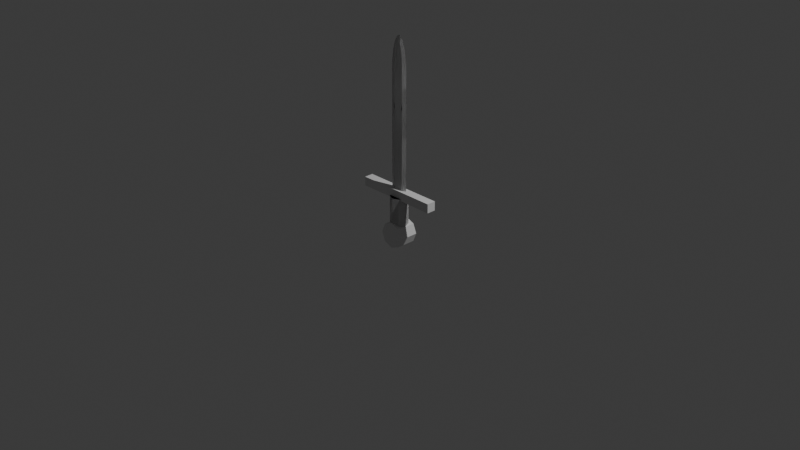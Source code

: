 # Source: C42-S05-V02_Adding_Form.blend  (saved by Blender 4.2.66; exported with 4.5.12 LTS)
import bpy
from mathutils import Matrix  # noqa: F401  (used for matrix-valued properties, if any)

bpy.ops.wm.read_factory_settings(use_empty=True)
scene = bpy.context.scene
scene.name = 'Scene'

# ---- collections
col_collection = bpy.data.collections.new('Collection'); scene.collection.children.link(col_collection)

# ---- materials (node trees are filled in below, after node groups)
mat_material = bpy.data.materials.new('Material')
mat_material.alpha_threshold = 0.0
mat_material.use_transparent_shadow = False
mat_material.roughness = 0.5
mat_material.line_color = (0.0, 0.0, 0.0, 1.0)

# ---- node groups
ng_smooth_by_angle = bpy.data.node_groups.new('Smooth by Angle', 'GeometryNodeTree')
_s = ng_smooth_by_angle.interface.new_socket(name='Mesh', in_out='OUTPUT', socket_type='NodeSocketGeometry')
_s = ng_smooth_by_angle.interface.new_socket(name='Mesh', in_out='INPUT', socket_type='NodeSocketGeometry')
_s = ng_smooth_by_angle.interface.new_socket(name='Angle', in_out='INPUT', socket_type='NodeSocketFloat')
_s.subtype = 'ANGLE'
_s.default_value = 0.5236
_s.min_value = 0.0
_s.max_value = 3.142
_s.description = 'Maximum face angle for smooth edges'
_s = ng_smooth_by_angle.interface.new_socket(name='Ignore Sharpness', in_out='INPUT', socket_type='NodeSocketBool')
_s.force_non_field = True
ng_smooth_by_angle.description = 'Set the sharpness of mesh edges based on the angle between the neighboring faces'
ng_smooth_by_angle.is_modifier = True
_N = ng_smooth_by_angle.nodes; _L = ng_smooth_by_angle.links
n0 = _N.new('GeometryNodeSetShadeSmooth'); n0.name = 'Set Shade Smooth'; n0.location = (120, -80)
n0.domain = 'EDGE'
n1 = _N.new('GeometryNodeSetShadeSmooth'); n1.name = 'Set Shade Smooth.001'; n1.location = (300, -80)
n2 = _N.new('NodeGroupOutput'); n2.name = 'Group Output'; n2.location = (480, -80)
n3 = _N.new('GeometryNodeInputMeshEdgeAngle'); n3.name = 'Edge Angle'; n3.location = (-440, -240)
n4 = _N.new('NodeGroupInput'); n4.name = 'Group Input'; n4.location = (-80, -80)
n5 = _N.new('GeometryNodeInputEdgeSmooth'); n5.name = 'Is Edge Smooth'; n5.location = (-260, -120)
n6 = _N.new('GeometryNodeInputShadeSmooth'); n6.name = 'Is Shade Smooth'; n6.location = (-440, -397)
n7 = _N.new('FunctionNodeCompare'); n7.name = 'Compare'; n7.location = (-260, -260)
n7.operation = 'LESS_EQUAL'
n7.inputs[6].default_value = (0.0, 0.0, 0.0, 0.0)
n7.inputs[7].default_value = (0.0, 0.0, 0.0, 0.0)
n8 = _N.new('FunctionNodeBooleanMath'); n8.name = 'Boolean Math.001'; n8.location = (-80, -260)
n9 = _N.new('NodeGroupInput'); n9.name = 'Group Input.001'; n9.location = (-440, -329)
n10 = _N.new('NodeGroupInput'); n10.name = 'Group Input.002'; n10.location = (-259, -189)
n11 = _N.new('FunctionNodeBooleanMath'); n11.name = 'Boolean Math'; n11.location = (-80, -149)
n11.operation = 'OR'
n12 = _N.new('FunctionNodeBooleanMath'); n12.name = 'Boolean Math.002'; n12.location = (-260, -380)
n12.operation = 'OR'
n13 = _N.new('NodeGroupInput'); n13.name = 'Group Input.003'; n13.location = (-440, -460)
_L.new(n3.outputs[0], n7.inputs[0])
_L.new(n1.outputs[0], n2.inputs[0])
_L.new(n9.outputs[1], n7.inputs[1])
_L.new(n7.outputs[0], n8.inputs[0])
_L.new(n4.outputs[0], n0.inputs[0])
_L.new(n0.outputs[0], n1.inputs[0])
_L.new(n8.outputs[0], n0.inputs[2])
_L.new(n10.outputs[2], n11.inputs[1])
_L.new(n5.outputs[0], n11.inputs[0])
_L.new(n11.outputs[0], n0.inputs[1])
_L.new(n13.outputs[2], n12.inputs[1])
_L.new(n6.outputs[0], n12.inputs[0])
_L.new(n12.outputs[0], n8.inputs[1])
n2.is_active_output = True

# ---- material node trees
mat_material.use_nodes = True; mat_material.node_tree.nodes.clear()
_N = mat_material.node_tree.nodes; _L = mat_material.node_tree.links
n0 = _N.new('ShaderNodeOutputMaterial'); n0.name = 'Material Output'; n0.location = (300, 300)
n1 = _N.new('ShaderNodeBsdfPrincipled'); n1.name = 'Principled BSDF'; n1.location = (10, 300)
n1.inputs[3].default_value = 1.45
_L.new(n1.outputs[0], n0.inputs[0])
n0.is_active_output = True

# ---- world
world_world = bpy.data.worlds.new('World'); scene.world = world_world
world_world.use_nodes = True; world_world.node_tree.nodes.clear()
_N = world_world.node_tree.nodes; _L = world_world.node_tree.links
n0 = _N.new('ShaderNodeOutputWorld'); n0.name = 'World Output'; n0.location = (300, 300)
n1 = _N.new('ShaderNodeBackground'); n1.name = 'Background'; n1.location = (10, 300)
n1.inputs[0].default_value = (0.05088, 0.05088, 0.05088, 1.0)
_L.new(n1.outputs[0], n0.inputs[0])
n0.is_active_output = True
world_world.color = (0.05088, 0.05088, 0.05088)
world_world.sun_shadow_jitter_overblur = 0.0

# ---- cameras
cam_camera = bpy.data.cameras.new('Camera')
cam_camera.clip_end = 100.0
cam_camera.ortho_scale = 7.314

# ---- lights
light_light = bpy.data.lights.new('Light', 'POINT')
light_light.energy = 1000.0
light_light.shadow_soft_size = 0.1

# ---- meshes
me_cube = bpy.data.meshes.new('Cube')
me_cube.from_pydata([(0.0, 0.009934, -0.3135), (0.09916, 0.0, 1.146), (0.09916, 0.0, -0.3135), (0.0, 0.0, 1.371), (0.0, 0.0, -0.3135), (0.05716, 0.01646, 1.141), (0.09916, 0.0, 1.146), (0.05716, 0.02365, -0.3135), (0.09916, 0.0, -0.3135), (0.0, 3.725e-09, 1.371), (0.0, 0.006718, 1.281), (0.09916, 0.0, 0.8539), (0.09916, 0.0, 0.562), (0.09916, 0.0, 0.2702), (0.09916, 0.0, -0.02165), (0.09916, 0.0, 0.8539), (0.09916, 0.0, 0.562), (0.09916, 0.0, 0.2702), (0.09916, 0.0, -0.02165), (0.05716, 0.01646, -0.02265), (0.05716, 0.01646, 0.2682), (0.05716, 0.01646, 0.559), (0.05716, 0.01646, 0.8499), (0.0, 0.002746, -0.01874), (0.0, 0.01646, 0.2679), (0.0, 0.01646, 0.5771), (0.0, 0.01646, 0.9016)], [], [(6, 9, 3, 1), (26, 10, 5, 22), (0, 7, 8, 2, 4), (18, 8, 7, 19), (9, 6, 5, 10), (15, 6, 1, 11), (8, 18, 14, 2), (18, 17, 13, 14), (17, 16, 12, 13), (16, 15, 11, 12), (6, 15, 22, 5), (15, 16, 21, 22), (16, 17, 20, 21), (17, 18, 19, 20), (0, 23, 19, 7), (23, 24, 20, 19), (24, 25, 21, 20), (25, 26, 22, 21)])
me_cube.polygons.foreach_set('use_smooth', [True] * 18)
_k = {(7, 8): 1.0, (5, 22): 1.0, (5, 10): 1.0, (2, 8): 1.0, (0, 7): 1.0, (7, 19): 1.0, (19, 20): 1.0, (20, 21): 1.0, (21, 22): 1.0}
me_cube.attributes.new('crease_edge', 'FLOAT', 'EDGE').data.foreach_set('value', [_k.get((min(e.vertices), max(e.vertices)), 0.0) for e in me_cube.edges])
_uv = me_cube.uv_layers.new(name='UVMap')
_uv.uv.foreach_set('vector', [0.625, 0.625, 0.75, 0.625, 0.75, 0.625, 0.625, 0.625, 0.5554, 0.375, 0.6116, 0.375, 0.6161, 0.4702, 0.5679, 0.4702, 0.25, 0.5, 0.3452, 0.5, 0.375, 0.625, 0.375, 0.625, 0.25, 0.625, 0.425, 0.625, 0.375, 0.625, 0.375, 0.4702, 0.4232, 0.4702, 0.625, 0.375, 0.625, 0.5, 0.6161, 0.4702, 0.6116, 0.375, 0.0, 0.0, 0.625, 0.625, 0.625, 0.625, 0.0, 0.0, 0.375, 0.625, 0.375, 0.625, 0.375, 0.625, 0.375, 0.625, 0.425, 0.625, 0.475, 0.625, 0.475, 0.625, 0.425, 0.625, 0.475, 0.625, 0.525, 0.625, 0.525, 0.625, 0.475, 0.625, 0.525, 0.625, 0.575, 0.625, 0.575, 0.625, 0.525, 0.625, 0.625, 0.625, 0.575, 0.625, 0.5679, 0.4702, 0.6161, 0.4702, 0.575, 0.625, 0.525, 0.625, 0.5196, 0.4702, 0.5679, 0.4702, 0.525, 0.625, 0.475, 0.625, 0.4714, 0.4702, 0.5196, 0.4702, 0.475, 0.625, 0.425, 0.625, 0.4232, 0.4702, 0.4714, 0.4702, 0.375, 0.375, 0.4188, 0.375, 0.4232, 0.4702, 0.375, 0.4702, 0.4188, 0.375, 0.4613, 0.375, 0.4714, 0.4702, 0.4232, 0.4702, 0.4613, 0.375, 0.5072, 0.375, 0.5196, 0.4702, 0.4714, 0.4702, 0.5072, 0.375, 0.5554, 0.375, 0.5679, 0.4702, 0.5196, 0.4702])
me_cube.materials.append(mat_material)
me_cube.use_mirror_vertex_groups = False
me_cube.update()
me_cube_001 = bpy.data.meshes.new('Cube.001')
me_cube_001.from_pydata([(-0.4553, -0.04889, 0.03711), (-0.4553, -0.04889, 0.1349), (-0.4553, 0.04889, 0.03711), (-0.4553, 0.04889, 0.1349), (0.4553, -0.04889, 0.03711), (0.4553, -0.04889, 0.1349), (0.4553, 0.04889, 0.03711), (0.4553, 0.04889, 0.1349)], [], [(0, 1, 3, 2), (2, 3, 7, 6), (6, 7, 5, 4), (4, 5, 1, 0), (2, 6, 4, 0), (7, 3, 1, 5)])
_uv = me_cube_001.uv_layers.new(name='UVMap')
_uv.uv.foreach_set('vector', [0.375, 0.0, 0.625, 0.0, 0.625, 0.25, 0.375, 0.25, 0.375, 0.25, 0.625, 0.25, 0.625, 0.5, 0.375, 0.5, 0.375, 0.5, 0.625, 0.5, 0.625, 0.75, 0.375, 0.75, 0.375, 0.75, 0.625, 0.75, 0.625, 1.0, 0.375, 1.0, 0.125, 0.5, 0.375, 0.5, 0.375, 0.75, 0.125, 0.75, 0.625, 0.5, 0.875, 0.5, 0.875, 0.75, 0.625, 0.75])
me_cube_001.update()
me_cylinder = bpy.data.meshes.new('Cylinder')
me_cylinder.from_pydata([(0.0, 0.09397, -0.2), (0.0, 0.09397, 0.2), (0.06645, 0.06645, -0.2), (0.06645, 0.06645, 0.2), (0.09397, 0.0, -0.2), (0.09397, 0.0, 0.2), (0.06645, -0.06645, -0.2), (0.06645, -0.06645, 0.2), (0.0, -0.09397, -0.2), (0.0, -0.09397, 0.2), (-0.06645, -0.06645, -0.2), (-0.06645, -0.06645, 0.2), (-0.09397, 0.0, -0.2), (-0.09397, 0.0, 0.2), (-0.06645, 0.06645, -0.2), (-0.06645, 0.06645, 0.2)], [], [(0, 1, 3, 2), (2, 3, 5, 4), (4, 5, 7, 6), (6, 7, 9, 8), (8, 9, 11, 10), (10, 11, 13, 12), (3, 1, 15, 13, 11, 9, 7, 5), (12, 13, 15, 14), (14, 15, 1, 0), (0, 2, 4, 6, 8, 10, 12, 14)])
_uv = me_cylinder.uv_layers.new(name='UVMap')
_uv.uv.foreach_set('vector', [1.0, 0.5, 1.0, 1.0, 0.875, 1.0, 0.875, 0.5, 0.875, 0.5, 0.875, 1.0, 0.75, 1.0, 0.75, 0.5, 0.75, 0.5, 0.75, 1.0, 0.625, 1.0, 0.625, 0.5, 0.625, 0.5, 0.625, 1.0, 0.5, 1.0, 0.5, 0.5, 0.5, 0.5, 0.5, 1.0, 0.375, 1.0, 0.375, 0.5, 0.375, 0.5, 0.375, 1.0, 0.25, 1.0, 0.25, 0.5, 0.4197, 0.4197, 0.25, 0.49, 0.08029, 0.4197, 0.01, 0.25, 0.08029, 0.08029, 0.25, 0.01, 0.4197, 0.08029, 0.49, 0.25, 0.25, 0.5, 0.25, 1.0, 0.125, 1.0, 0.125, 0.5, 0.125, 0.5, 0.125, 1.0, 0.0, 1.0, 0.0, 0.5, 0.75, 0.49, 0.9197, 0.4197, 0.99, 0.25, 0.9197, 0.08029, 0.75, 0.01, 0.5803, 0.08029, 0.51, 0.25, 0.5803, 0.4197])
me_cylinder.update()
me_cylinder_001 = bpy.data.meshes.new('Cylinder.001')
me_cylinder_001.from_pydata([(0.0, 0.1064, 0.1387), (0.09807, 0.1064, 0.09807), (0.1387, 0.1064, 4.651e-09), (0.09807, 0.1064, -0.09807), (0.0, 0.1064, -0.1387), (-0.09807, 0.1064, -0.09807), (-0.1387, 0.1064, 4.651e-09), (-0.09807, 0.1064, 0.09807), (0.0, 0.0, 0.1387), (0.09807, 0.0, 0.09807), (0.1387, 0.0, 0.0), (0.09807, 0.0, -0.09807), (0.0, 0.0, -0.1387), (-0.09807, 0.0, -0.09807), (-0.1387, 0.0, 0.0), (-0.09807, 0.0, 0.09807)], [], [(0, 1, 2, 3, 4, 5, 6, 7), (6, 14, 15, 7), (5, 13, 14, 6), (4, 12, 13, 5), (3, 11, 12, 4), (2, 10, 11, 3), (1, 9, 10, 2), (0, 8, 9, 1), (7, 15, 8, 0)])
_uv = me_cylinder_001.uv_layers.new(name='UVMap')
_uv.uv.foreach_set('vector', [0.75, 0.49, 0.9197, 0.4197, 0.99, 0.25, 0.9197, 0.08029, 0.75, 0.01, 0.5803, 0.08029, 0.51, 0.25, 0.5803, 0.4197, 0.25, 0.5, 0.25, 0.75, 0.125, 0.75, 0.125, 0.5, 0.375, 0.5, 0.375, 0.75, 0.25, 0.75, 0.25, 0.5, 0.5, 0.5, 0.5, 0.75, 0.375, 0.75, 0.375, 0.5, 0.625, 0.5, 0.625, 0.75, 0.5, 0.75, 0.5, 0.5, 0.75, 0.5, 0.75, 0.75, 0.625, 0.75, 0.625, 0.5, 0.875, 0.5, 0.875, 0.75, 0.75, 0.75, 0.75, 0.5, 1.0, 0.5, 1.0, 0.75, 0.875, 0.75, 0.875, 0.5, 0.125, 0.5, 0.125, 0.75, 0.0, 0.75, 0.0, 0.5])
me_cylinder_001.update()
me_cube_002 = bpy.data.meshes.new('Cube.002')
me_cube_002.from_pydata([(0.0, 0.009934, -0.3135), (0.09916, 0.0, 1.146), (0.09916, 0.0, -0.3135), (0.0, 0.0, 1.371), (0.0, 0.0, -0.3135), (0.05716, 0.01646, 1.141), (0.09916, 0.0, 1.146), (0.05716, 0.02365, -0.3135), (0.09916, 0.0, -0.3135), (0.0, 3.725e-09, 1.371), (0.0, 0.006718, 1.281), (0.09916, 0.0, 0.8539), (0.09916, 0.0, 0.562), (0.09916, 0.0, 0.2702), (0.09916, 0.0, -0.02165), (0.09916, 0.0, 0.8539), (0.09916, 0.0, 0.562), (0.09916, 0.0, 0.2702), (0.09916, 0.0, -0.02165), (0.05716, 0.01646, -0.02265), (0.05716, 0.01646, 0.2682), (0.05716, 0.01646, 0.559), (0.05716, 0.01646, 0.8499), (0.0, 0.002746, -0.01874), (0.0, 0.01646, 0.2679), (0.0, 0.01646, 0.5771), (0.0, 0.01646, 0.9016)], [], [(6, 9, 3, 1), (26, 10, 5, 22), (0, 7, 8, 2, 4), (18, 8, 7, 19), (9, 6, 5, 10), (15, 6, 1, 11), (8, 18, 14, 2), (18, 17, 13, 14), (17, 16, 12, 13), (16, 15, 11, 12), (6, 15, 22, 5), (15, 16, 21, 22), (16, 17, 20, 21), (17, 18, 19, 20), (0, 23, 19, 7), (23, 24, 20, 19), (24, 25, 21, 20), (25, 26, 22, 21)])
me_cube_002.polygons.foreach_set('use_smooth', [True] * 18)
_k = {(7, 8): 1.0, (5, 22): 1.0, (5, 10): 1.0, (2, 8): 1.0, (0, 7): 1.0, (7, 19): 1.0, (19, 20): 1.0, (20, 21): 1.0, (21, 22): 1.0}
me_cube_002.attributes.new('crease_edge', 'FLOAT', 'EDGE').data.foreach_set('value', [_k.get((min(e.vertices), max(e.vertices)), 0.0) for e in me_cube_002.edges])
_uv = me_cube_002.uv_layers.new(name='UVMap')
_uv.uv.foreach_set('vector', [0.625, 0.625, 0.75, 0.625, 0.75, 0.625, 0.625, 0.625, 0.5554, 0.375, 0.6116, 0.375, 0.6161, 0.4702, 0.5679, 0.4702, 0.25, 0.5, 0.3452, 0.5, 0.375, 0.625, 0.375, 0.625, 0.25, 0.625, 0.425, 0.625, 0.375, 0.625, 0.375, 0.4702, 0.4232, 0.4702, 0.625, 0.375, 0.625, 0.5, 0.6161, 0.4702, 0.6116, 0.375, 0.0, 0.0, 0.625, 0.625, 0.625, 0.625, 0.0, 0.0, 0.375, 0.625, 0.375, 0.625, 0.375, 0.625, 0.375, 0.625, 0.425, 0.625, 0.475, 0.625, 0.475, 0.625, 0.425, 0.625, 0.475, 0.625, 0.525, 0.625, 0.525, 0.625, 0.475, 0.625, 0.525, 0.625, 0.575, 0.625, 0.575, 0.625, 0.525, 0.625, 0.625, 0.625, 0.575, 0.625, 0.5679, 0.4702, 0.6161, 0.4702, 0.575, 0.625, 0.525, 0.625, 0.5196, 0.4702, 0.5679, 0.4702, 0.525, 0.625, 0.475, 0.625, 0.4714, 0.4702, 0.5196, 0.4702, 0.475, 0.625, 0.425, 0.625, 0.4232, 0.4702, 0.4714, 0.4702, 0.375, 0.375, 0.4188, 0.375, 0.4232, 0.4702, 0.375, 0.4702, 0.4188, 0.375, 0.4613, 0.375, 0.4714, 0.4702, 0.4232, 0.4702, 0.4613, 0.375, 0.5072, 0.375, 0.5196, 0.4702, 0.4714, 0.4702, 0.5072, 0.375, 0.5554, 0.375, 0.5679, 0.4702, 0.5196, 0.4702])
me_cube_002.materials.append(mat_material)
me_cube_002.use_mirror_vertex_groups = False
me_cube_002.update()

# ---- objects
ob_swordblade = bpy.data.objects.new('SwordBlade', me_cube)
ob_light = bpy.data.objects.new('Light', light_light)
ob_camera = bpy.data.objects.new('Camera', cam_camera)
ob_swordguard = bpy.data.objects.new('SwordGuard', me_cube_001)
ob_swordhandle = bpy.data.objects.new('SwordHandle', me_cylinder)
ob_swordpommel = bpy.data.objects.new('SwordPommel', me_cylinder_001)
ob_swordblade_001 = bpy.data.objects.new('SwordBlade.001', me_cube_002)

# ---- transforms, parenting, visibility, modifiers, constraints
ob_swordblade.parent = ob_swordhandle
ob_swordblade.matrix_parent_inverse = Matrix(((1.0, -0.0, 0.0, -0.0), (-0.0, 1.0, -0.0, 0.0), (0.0, -0.0, 1.0, -0.05584), (-0.0, 0.0, -0.0, 1.0)))
ob_swordblade.location = (0.0, 0.0, 0.6225)
ob_swordblade.lock_rotations_4d = False
ob_swordblade.empty_display_type = 'ARROWS'
ob_swordblade.lineart.crease_threshold = 0.0
_m = ob_swordblade.modifiers.new('Mirror', 'MIRROR')
_m.use_axis = (True, True, False)
_m.use_clip = True
_m = ob_swordblade.modifiers.new('Subdivision', 'SUBSURF')
_m.levels = 6
_m = ob_swordblade.modifiers.new('Smooth by Angle', 'NODES')
_m.node_group = ng_smooth_by_angle
_gi = [s.identifier for s in ng_smooth_by_angle.interface.items_tree if s.item_type == 'SOCKET' and s.in_out == 'INPUT']
_m[_gi[1]] = 0.2618  # Angle
_m.use_pin_to_last = True
_m.show_group_selector = False
ob_light.location = (4.076, 1.005, 5.904)
ob_light.rotation_euler = (0.6503, 0.05522, 1.866)
ob_light.lock_rotations_4d = False
ob_light.empty_display_type = 'ARROWS'
ob_light.color = (0.0, 0.0, 0.0, 0.0)
ob_light.lineart.crease_threshold = 0.0
ob_camera.location = (7.359, -6.926, 4.958)
ob_camera.rotation_euler = (1.109, 0.0, 0.8149)
ob_camera.lock_rotations_4d = False
ob_camera.empty_display_type = 'ARROWS'
ob_camera.color = (0.0, 0.0, 0.0, 0.0)
ob_camera.display_type = 'WIRE'
ob_camera.lineart.crease_threshold = 0.0
ob_swordguard.parent = ob_swordhandle
ob_swordguard.matrix_parent_inverse = Matrix(((1.0, -0.0, 0.0, -0.0), (-0.0, 1.0, -0.0, 0.0), (0.0, -0.0, 1.0, -0.05584), (-0.0, 0.0, -0.0, 1.0)))
ob_swordguard.location = (0.0, 0.0, 0.1988)
ob_swordhandle.location = (0.0, 0.0, 0.05584)
_m = ob_swordhandle.modifiers.new('Mirror', 'MIRROR')
_m.use_axis = (False, True, False)
_m.use_clip = True
ob_swordpommel.parent = ob_swordhandle
ob_swordpommel.matrix_parent_inverse = Matrix(((1.0, -0.0, 0.0, -0.0), (-0.0, 1.0, -0.0, 0.0), (0.0, -0.0, 1.0, -0.05584), (-0.0, 0.0, -0.0, 1.0)))
ob_swordpommel.location = (0.0, 0.0, -0.1546)
_m = ob_swordpommel.modifiers.new('Mirror', 'MIRROR')
_m.use_axis = (False, True, False)
_m.use_clip = True
ob_swordblade_001.parent = ob_swordhandle
ob_swordblade_001.matrix_parent_inverse = Matrix(((1.0, -0.0, 0.0, -0.0), (-0.0, 1.0, -0.0, 0.0), (0.0, -0.0, 1.0, -0.05584), (-0.0, 0.0, -0.0, 1.0)))
ob_swordblade_001.location = (0.0, 0.0, 0.6225)
ob_swordblade_001.lock_rotations_4d = False
ob_swordblade_001.empty_display_type = 'ARROWS'
ob_swordblade_001.lineart.crease_threshold = 0.0
_m = ob_swordblade_001.modifiers.new('Mirror', 'MIRROR')
_m.use_axis = (True, True, False)
_m.use_clip = True
_m = ob_swordblade_001.modifiers.new('Subdivision', 'SUBSURF')
_m.levels = 6
_m = ob_swordblade_001.modifiers.new('Smooth by Angle', 'NODES')
_m.node_group = ng_smooth_by_angle
_gi = [s.identifier for s in ng_smooth_by_angle.interface.items_tree if s.item_type == 'SOCKET' and s.in_out == 'INPUT']
_m[_gi[1]] = 0.2618  # Angle
_m.use_pin_to_last = True
_m.show_group_selector = False

# ---- collection membership
col_collection.objects.link(ob_swordblade)
col_collection.objects.link(ob_light)
col_collection.objects.link(ob_camera)
col_collection.objects.link(ob_swordguard)
col_collection.objects.link(ob_swordhandle)
col_collection.objects.link(ob_swordpommel)
col_collection.objects.link(ob_swordblade_001)

# ---- scene / render settings (as saved in the file)
scene.camera = ob_camera
scene.frame_start = 1; scene.frame_end = 250; scene.frame_set(1)
scene.render.engine = 'BLENDER_EEVEE_NEXT'
bpy.context.view_layer.update()
